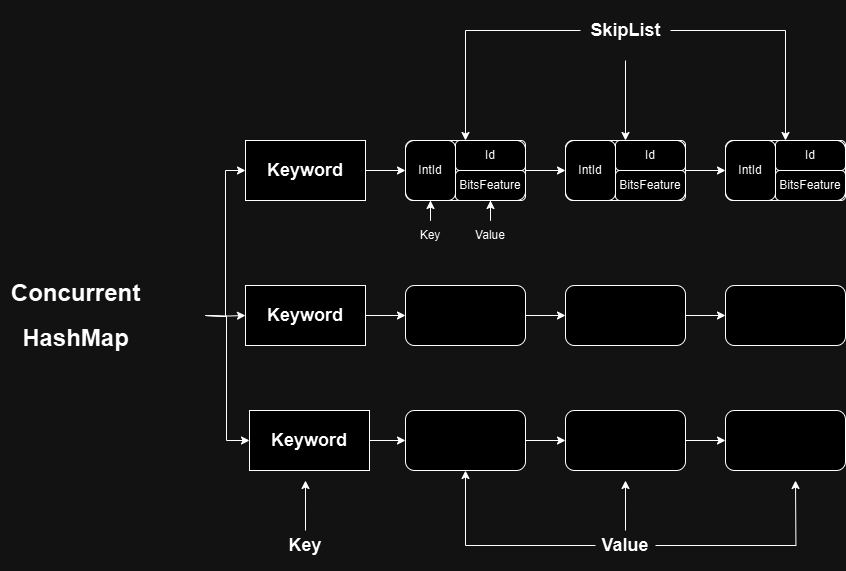

The diagram above was exported from draw.io. Its source (the exported page's mxGraphModel, read from the mxfile embedded in the PNG):
<mxGraphModel dx="1373" dy="870" grid="1" gridSize="10" guides="1" tooltips="1" connect="1" arrows="1" fold="1" page="1" pageScale="1" pageWidth="827" pageHeight="1169" math="0" shadow="0">
  <root>
    <mxCell id="0" />
    <mxCell id="1" parent="0" />
    <mxCell id="hNmUzUXW2CF3SSP9bN0S-6" style="edgeStyle=orthogonalEdgeStyle;rounded=0;orthogonalLoop=1;jettySize=auto;html=1;entryX=0;entryY=0.5;entryDx=0;entryDy=0;" parent="1" target="hNmUzUXW2CF3SSP9bN0S-3" edge="1">
      <mxGeometry relative="1" as="geometry">
        <mxPoint x="250.00000000000023" y="340" as="sourcePoint" />
        <Array as="points">
          <mxPoint x="250" y="341" />
          <mxPoint x="270" y="341" />
          <mxPoint x="270" y="195" />
        </Array>
      </mxGeometry>
    </mxCell>
    <mxCell id="hNmUzUXW2CF3SSP9bN0S-7" style="edgeStyle=orthogonalEdgeStyle;rounded=0;orthogonalLoop=1;jettySize=auto;html=1;entryX=0;entryY=0.5;entryDx=0;entryDy=0;" parent="1" target="hNmUzUXW2CF3SSP9bN0S-4" edge="1">
      <mxGeometry relative="1" as="geometry">
        <mxPoint x="250.00000000000023" y="340" as="sourcePoint" />
      </mxGeometry>
    </mxCell>
    <mxCell id="hNmUzUXW2CF3SSP9bN0S-8" style="edgeStyle=orthogonalEdgeStyle;rounded=0;orthogonalLoop=1;jettySize=auto;html=1;entryX=0;entryY=0.5;entryDx=0;entryDy=0;" parent="1" target="hNmUzUXW2CF3SSP9bN0S-5" edge="1">
      <mxGeometry relative="1" as="geometry">
        <mxPoint x="250.00000000000023" y="340" as="sourcePoint" />
        <Array as="points">
          <mxPoint x="271" y="341" />
          <mxPoint x="271" y="465" />
        </Array>
      </mxGeometry>
    </mxCell>
    <mxCell id="hNmUzUXW2CF3SSP9bN0S-2" value="&lt;h1&gt;Concurrent&lt;/h1&gt;&lt;h1&gt;HashMap&lt;/h1&gt;" style="text;html=1;align=center;verticalAlign=middle;resizable=0;points=[];autosize=1;strokeColor=none;fillColor=none;" parent="1" vertex="1">
      <mxGeometry x="45" y="280" width="150" height="120" as="geometry" />
    </mxCell>
    <mxCell id="hNmUzUXW2CF3SSP9bN0S-10" style="edgeStyle=orthogonalEdgeStyle;rounded=0;orthogonalLoop=1;jettySize=auto;html=1;exitX=1;exitY=0.5;exitDx=0;exitDy=0;entryX=0;entryY=0.5;entryDx=0;entryDy=0;" parent="1" source="hNmUzUXW2CF3SSP9bN0S-3" target="hNmUzUXW2CF3SSP9bN0S-9" edge="1">
      <mxGeometry relative="1" as="geometry" />
    </mxCell>
    <mxCell id="hNmUzUXW2CF3SSP9bN0S-3" value="&lt;h2&gt;Keyword&lt;/h2&gt;" style="rounded=0;whiteSpace=wrap;html=1;fontColor=default;labelBackgroundColor=none;" parent="1" vertex="1">
      <mxGeometry x="290" y="165" width="120" height="60" as="geometry" />
    </mxCell>
    <mxCell id="hNmUzUXW2CF3SSP9bN0S-20" style="edgeStyle=orthogonalEdgeStyle;rounded=0;orthogonalLoop=1;jettySize=auto;html=1;exitX=1;exitY=0.5;exitDx=0;exitDy=0;entryX=0;entryY=0.5;entryDx=0;entryDy=0;" parent="1" source="hNmUzUXW2CF3SSP9bN0S-4" target="hNmUzUXW2CF3SSP9bN0S-14" edge="1">
      <mxGeometry relative="1" as="geometry" />
    </mxCell>
    <mxCell id="hNmUzUXW2CF3SSP9bN0S-4" value="&lt;h2&gt;Keyword&lt;/h2&gt;" style="rounded=0;whiteSpace=wrap;html=1;" parent="1" vertex="1">
      <mxGeometry x="290" y="310" width="120" height="60" as="geometry" />
    </mxCell>
    <mxCell id="hNmUzUXW2CF3SSP9bN0S-21" style="edgeStyle=orthogonalEdgeStyle;rounded=0;orthogonalLoop=1;jettySize=auto;html=1;exitX=1;exitY=0.5;exitDx=0;exitDy=0;entryX=0;entryY=0.5;entryDx=0;entryDy=0;" parent="1" source="hNmUzUXW2CF3SSP9bN0S-5" target="hNmUzUXW2CF3SSP9bN0S-17" edge="1">
      <mxGeometry relative="1" as="geometry" />
    </mxCell>
    <mxCell id="hNmUzUXW2CF3SSP9bN0S-5" value="&lt;h2&gt;Keyword&lt;/h2&gt;" style="rounded=0;whiteSpace=wrap;html=1;" parent="1" vertex="1">
      <mxGeometry x="294" y="435" width="120" height="60" as="geometry" />
    </mxCell>
    <mxCell id="hNmUzUXW2CF3SSP9bN0S-24" style="edgeStyle=orthogonalEdgeStyle;rounded=0;orthogonalLoop=1;jettySize=auto;html=1;entryX=0;entryY=0.5;entryDx=0;entryDy=0;" parent="1" source="hNmUzUXW2CF3SSP9bN0S-9" target="hNmUzUXW2CF3SSP9bN0S-11" edge="1">
      <mxGeometry relative="1" as="geometry" />
    </mxCell>
    <mxCell id="hNmUzUXW2CF3SSP9bN0S-9" value="" style="rounded=1;whiteSpace=wrap;html=1;" parent="1" vertex="1">
      <mxGeometry x="450" y="165" width="120" height="60" as="geometry" />
    </mxCell>
    <mxCell id="hNmUzUXW2CF3SSP9bN0S-29" style="edgeStyle=orthogonalEdgeStyle;rounded=0;orthogonalLoop=1;jettySize=auto;html=1;entryX=0;entryY=0.5;entryDx=0;entryDy=0;" parent="1" source="hNmUzUXW2CF3SSP9bN0S-11" target="hNmUzUXW2CF3SSP9bN0S-13" edge="1">
      <mxGeometry relative="1" as="geometry" />
    </mxCell>
    <mxCell id="hNmUzUXW2CF3SSP9bN0S-11" value="" style="rounded=1;whiteSpace=wrap;html=1;" parent="1" vertex="1">
      <mxGeometry x="610" y="165" width="120" height="60" as="geometry" />
    </mxCell>
    <mxCell id="hNmUzUXW2CF3SSP9bN0S-13" value="" style="rounded=1;whiteSpace=wrap;html=1;" parent="1" vertex="1">
      <mxGeometry x="770" y="165" width="120" height="60" as="geometry" />
    </mxCell>
    <mxCell id="hNmUzUXW2CF3SSP9bN0S-22" style="edgeStyle=orthogonalEdgeStyle;rounded=0;orthogonalLoop=1;jettySize=auto;html=1;exitX=1;exitY=0.5;exitDx=0;exitDy=0;entryX=0;entryY=0.5;entryDx=0;entryDy=0;" parent="1" source="hNmUzUXW2CF3SSP9bN0S-14" target="hNmUzUXW2CF3SSP9bN0S-15" edge="1">
      <mxGeometry relative="1" as="geometry" />
    </mxCell>
    <mxCell id="hNmUzUXW2CF3SSP9bN0S-14" value="" style="rounded=1;whiteSpace=wrap;html=1;" parent="1" vertex="1">
      <mxGeometry x="450" y="310" width="120" height="60" as="geometry" />
    </mxCell>
    <mxCell id="hNmUzUXW2CF3SSP9bN0S-28" style="edgeStyle=orthogonalEdgeStyle;rounded=0;orthogonalLoop=1;jettySize=auto;html=1;entryX=0;entryY=0.5;entryDx=0;entryDy=0;" parent="1" source="hNmUzUXW2CF3SSP9bN0S-15" target="hNmUzUXW2CF3SSP9bN0S-16" edge="1">
      <mxGeometry relative="1" as="geometry" />
    </mxCell>
    <mxCell id="hNmUzUXW2CF3SSP9bN0S-15" value="" style="rounded=1;whiteSpace=wrap;html=1;" parent="1" vertex="1">
      <mxGeometry x="610" y="310" width="120" height="60" as="geometry" />
    </mxCell>
    <mxCell id="hNmUzUXW2CF3SSP9bN0S-16" value="" style="rounded=1;whiteSpace=wrap;html=1;" parent="1" vertex="1">
      <mxGeometry x="770" y="310" width="120" height="60" as="geometry" />
    </mxCell>
    <mxCell id="hNmUzUXW2CF3SSP9bN0S-23" style="edgeStyle=orthogonalEdgeStyle;rounded=0;orthogonalLoop=1;jettySize=auto;html=1;" parent="1" source="hNmUzUXW2CF3SSP9bN0S-17" target="hNmUzUXW2CF3SSP9bN0S-18" edge="1">
      <mxGeometry relative="1" as="geometry" />
    </mxCell>
    <mxCell id="hNmUzUXW2CF3SSP9bN0S-17" value="" style="rounded=1;whiteSpace=wrap;html=1;" parent="1" vertex="1">
      <mxGeometry x="450" y="435" width="120" height="60" as="geometry" />
    </mxCell>
    <mxCell id="hNmUzUXW2CF3SSP9bN0S-25" style="edgeStyle=orthogonalEdgeStyle;rounded=0;orthogonalLoop=1;jettySize=auto;html=1;entryX=0;entryY=0.5;entryDx=0;entryDy=0;" parent="1" source="hNmUzUXW2CF3SSP9bN0S-18" target="hNmUzUXW2CF3SSP9bN0S-19" edge="1">
      <mxGeometry relative="1" as="geometry" />
    </mxCell>
    <mxCell id="hNmUzUXW2CF3SSP9bN0S-18" value="" style="rounded=1;whiteSpace=wrap;html=1;" parent="1" vertex="1">
      <mxGeometry x="610" y="435" width="120" height="60" as="geometry" />
    </mxCell>
    <mxCell id="hNmUzUXW2CF3SSP9bN0S-19" value="" style="rounded=1;whiteSpace=wrap;html=1;" parent="1" vertex="1">
      <mxGeometry x="770" y="435" width="120" height="60" as="geometry" />
    </mxCell>
    <mxCell id="hNmUzUXW2CF3SSP9bN0S-32" style="edgeStyle=orthogonalEdgeStyle;rounded=0;orthogonalLoop=1;jettySize=auto;html=1;entryX=0.5;entryY=0;entryDx=0;entryDy=0;" parent="1" source="hNmUzUXW2CF3SSP9bN0S-30" target="hNmUzUXW2CF3SSP9bN0S-11" edge="1">
      <mxGeometry relative="1" as="geometry" />
    </mxCell>
    <mxCell id="hNmUzUXW2CF3SSP9bN0S-33" style="edgeStyle=orthogonalEdgeStyle;rounded=0;orthogonalLoop=1;jettySize=auto;html=1;entryX=0.5;entryY=0;entryDx=0;entryDy=0;" parent="1" source="hNmUzUXW2CF3SSP9bN0S-30" target="hNmUzUXW2CF3SSP9bN0S-9" edge="1">
      <mxGeometry relative="1" as="geometry" />
    </mxCell>
    <mxCell id="hNmUzUXW2CF3SSP9bN0S-34" style="edgeStyle=orthogonalEdgeStyle;rounded=0;orthogonalLoop=1;jettySize=auto;html=1;entryX=0.5;entryY=0;entryDx=0;entryDy=0;" parent="1" source="hNmUzUXW2CF3SSP9bN0S-30" target="hNmUzUXW2CF3SSP9bN0S-13" edge="1">
      <mxGeometry relative="1" as="geometry" />
    </mxCell>
    <mxCell id="hNmUzUXW2CF3SSP9bN0S-30" value="&lt;h2&gt;SkipList&lt;/h2&gt;" style="text;html=1;align=center;verticalAlign=middle;resizable=0;points=[];autosize=1;strokeColor=none;fillColor=none;" parent="1" vertex="1">
      <mxGeometry x="625" y="25" width="90" height="60" as="geometry" />
    </mxCell>
    <mxCell id="hNmUzUXW2CF3SSP9bN0S-37" value="IntId" style="text;html=1;align=center;verticalAlign=middle;whiteSpace=wrap;rounded=0;" parent="1" vertex="1">
      <mxGeometry x="460" y="183.75" width="30" height="22.5" as="geometry" />
    </mxCell>
    <mxCell id="hNmUzUXW2CF3SSP9bN0S-46" value="" style="rounded=1;whiteSpace=wrap;html=1;fontColor=default;fillColor=none;" parent="1" vertex="1">
      <mxGeometry x="450" y="165" width="50" height="60" as="geometry" />
    </mxCell>
    <mxCell id="hNmUzUXW2CF3SSP9bN0S-47" value="BitsFeature" style="rounded=1;whiteSpace=wrap;html=1;fillColor=none;" parent="1" vertex="1">
      <mxGeometry x="500" y="195" width="70" height="30" as="geometry" />
    </mxCell>
    <mxCell id="hNmUzUXW2CF3SSP9bN0S-48" value="Id" style="rounded=1;whiteSpace=wrap;html=1;fillColor=none;" parent="1" vertex="1">
      <mxGeometry x="500" y="165" width="70" height="30" as="geometry" />
    </mxCell>
    <mxCell id="hNmUzUXW2CF3SSP9bN0S-55" style="edgeStyle=orthogonalEdgeStyle;rounded=0;orthogonalLoop=1;jettySize=auto;html=1;entryX=0.5;entryY=1;entryDx=0;entryDy=0;" parent="1" source="hNmUzUXW2CF3SSP9bN0S-49" target="hNmUzUXW2CF3SSP9bN0S-46" edge="1">
      <mxGeometry relative="1" as="geometry" />
    </mxCell>
    <mxCell id="hNmUzUXW2CF3SSP9bN0S-49" value="Key" style="text;html=1;align=center;verticalAlign=middle;whiteSpace=wrap;rounded=0;" parent="1" vertex="1">
      <mxGeometry x="445" y="245" width="60" height="30" as="geometry" />
    </mxCell>
    <mxCell id="hNmUzUXW2CF3SSP9bN0S-51" style="edgeStyle=orthogonalEdgeStyle;rounded=0;orthogonalLoop=1;jettySize=auto;html=1;entryX=0.5;entryY=1;entryDx=0;entryDy=0;" parent="1" source="hNmUzUXW2CF3SSP9bN0S-50" target="hNmUzUXW2CF3SSP9bN0S-47" edge="1">
      <mxGeometry relative="1" as="geometry" />
    </mxCell>
    <mxCell id="hNmUzUXW2CF3SSP9bN0S-50" value="Value" style="text;html=1;align=center;verticalAlign=middle;whiteSpace=wrap;rounded=0;" parent="1" vertex="1">
      <mxGeometry x="505" y="245" width="60" height="30" as="geometry" />
    </mxCell>
    <mxCell id="hNmUzUXW2CF3SSP9bN0S-57" style="edgeStyle=orthogonalEdgeStyle;rounded=0;orthogonalLoop=1;jettySize=auto;html=1;" parent="1" source="hNmUzUXW2CF3SSP9bN0S-56" edge="1">
      <mxGeometry relative="1" as="geometry">
        <mxPoint x="350" y="505" as="targetPoint" />
      </mxGeometry>
    </mxCell>
    <mxCell id="hNmUzUXW2CF3SSP9bN0S-56" value="&lt;h2&gt;Key&lt;/h2&gt;" style="text;html=1;align=center;verticalAlign=middle;whiteSpace=wrap;rounded=0;" parent="1" vertex="1">
      <mxGeometry x="320" y="555" width="60" height="30" as="geometry" />
    </mxCell>
    <mxCell id="hNmUzUXW2CF3SSP9bN0S-59" style="edgeStyle=orthogonalEdgeStyle;rounded=0;orthogonalLoop=1;jettySize=auto;html=1;" parent="1" source="hNmUzUXW2CF3SSP9bN0S-58" edge="1">
      <mxGeometry relative="1" as="geometry">
        <mxPoint x="670" y="505" as="targetPoint" />
      </mxGeometry>
    </mxCell>
    <mxCell id="hNmUzUXW2CF3SSP9bN0S-60" style="edgeStyle=orthogonalEdgeStyle;rounded=0;orthogonalLoop=1;jettySize=auto;html=1;entryX=0.5;entryY=1;entryDx=0;entryDy=0;" parent="1" source="hNmUzUXW2CF3SSP9bN0S-58" target="hNmUzUXW2CF3SSP9bN0S-17" edge="1">
      <mxGeometry relative="1" as="geometry" />
    </mxCell>
    <mxCell id="hNmUzUXW2CF3SSP9bN0S-61" style="edgeStyle=orthogonalEdgeStyle;rounded=0;orthogonalLoop=1;jettySize=auto;html=1;" parent="1" source="hNmUzUXW2CF3SSP9bN0S-58" edge="1">
      <mxGeometry relative="1" as="geometry">
        <mxPoint x="840" y="505" as="targetPoint" />
      </mxGeometry>
    </mxCell>
    <mxCell id="hNmUzUXW2CF3SSP9bN0S-58" value="&lt;h2&gt;Value&lt;/h2&gt;" style="text;html=1;align=center;verticalAlign=middle;whiteSpace=wrap;rounded=0;" parent="1" vertex="1">
      <mxGeometry x="640" y="555" width="60" height="30" as="geometry" />
    </mxCell>
    <mxCell id="hNmUzUXW2CF3SSP9bN0S-62" value="" style="rounded=1;whiteSpace=wrap;html=1;" parent="1" vertex="1">
      <mxGeometry x="610" y="165" width="120" height="60" as="geometry" />
    </mxCell>
    <mxCell id="hNmUzUXW2CF3SSP9bN0S-63" value="IntId" style="text;html=1;align=center;verticalAlign=middle;whiteSpace=wrap;rounded=0;" parent="1" vertex="1">
      <mxGeometry x="620" y="183.75" width="30" height="22.5" as="geometry" />
    </mxCell>
    <mxCell id="hNmUzUXW2CF3SSP9bN0S-64" value="" style="rounded=1;whiteSpace=wrap;html=1;fontColor=default;fillColor=none;" parent="1" vertex="1">
      <mxGeometry x="610" y="165" width="50" height="60" as="geometry" />
    </mxCell>
    <mxCell id="hNmUzUXW2CF3SSP9bN0S-65" value="BitsFeature" style="rounded=1;whiteSpace=wrap;html=1;fillColor=none;" parent="1" vertex="1">
      <mxGeometry x="660" y="195" width="70" height="30" as="geometry" />
    </mxCell>
    <mxCell id="hNmUzUXW2CF3SSP9bN0S-66" value="Id" style="rounded=1;whiteSpace=wrap;html=1;fillColor=none;" parent="1" vertex="1">
      <mxGeometry x="660" y="165" width="70" height="30" as="geometry" />
    </mxCell>
    <mxCell id="hNmUzUXW2CF3SSP9bN0S-67" value="" style="rounded=1;whiteSpace=wrap;html=1;" parent="1" vertex="1">
      <mxGeometry x="770" y="165" width="120" height="60" as="geometry" />
    </mxCell>
    <mxCell id="hNmUzUXW2CF3SSP9bN0S-68" value="IntId" style="text;html=1;align=center;verticalAlign=middle;whiteSpace=wrap;rounded=0;" parent="1" vertex="1">
      <mxGeometry x="780" y="183.75" width="30" height="22.5" as="geometry" />
    </mxCell>
    <mxCell id="hNmUzUXW2CF3SSP9bN0S-69" value="" style="rounded=1;whiteSpace=wrap;html=1;fontColor=default;fillColor=none;" parent="1" vertex="1">
      <mxGeometry x="770" y="165" width="50" height="60" as="geometry" />
    </mxCell>
    <mxCell id="hNmUzUXW2CF3SSP9bN0S-70" value="BitsFeature" style="rounded=1;whiteSpace=wrap;html=1;fillColor=none;" parent="1" vertex="1">
      <mxGeometry x="820" y="195" width="70" height="30" as="geometry" />
    </mxCell>
    <mxCell id="hNmUzUXW2CF3SSP9bN0S-71" value="Id" style="rounded=1;whiteSpace=wrap;html=1;fillColor=none;" parent="1" vertex="1">
      <mxGeometry x="820" y="165" width="70" height="30" as="geometry" />
    </mxCell>
  </root>
</mxGraphModel>